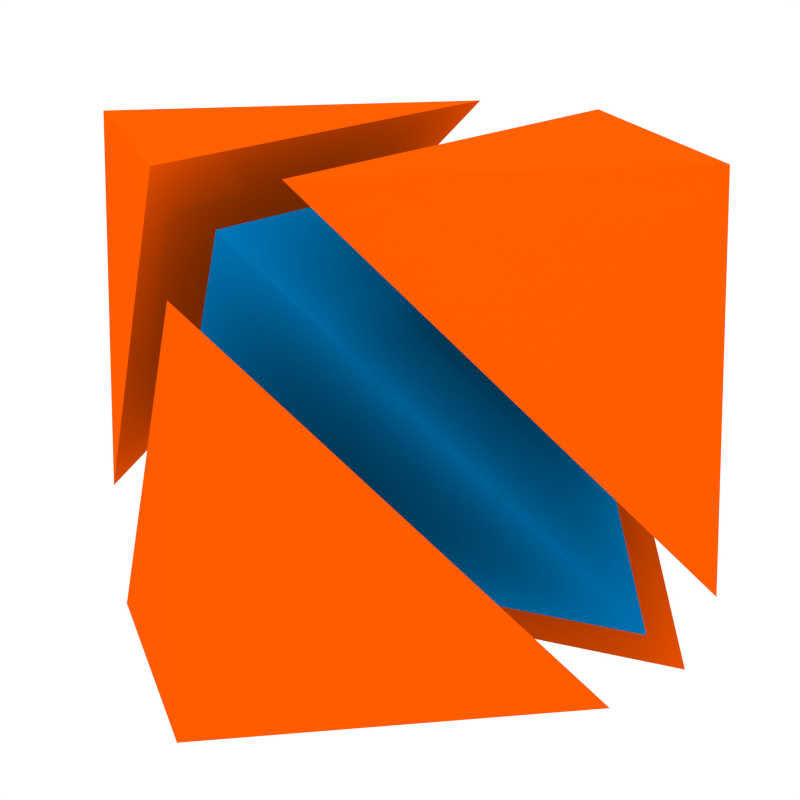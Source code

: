 # Source: hexahedron_to_tetrahedra.blend  (saved by Blender 2.69.0; exported with 4.5.12 LTS)
import bpy
from mathutils import Matrix  # noqa: F401  (used for matrix-valued properties, if any)

bpy.ops.wm.read_factory_settings(use_empty=True)
scene = bpy.context.scene
scene.name = 'Scene'

# ---- collections
col_collection_1 = bpy.data.collections.new('Collection 1'); scene.collection.children.link(col_collection_1)

# ---- materials (node trees are filled in below, after node groups)
mat_material_001 = bpy.data.materials.new('Material.001')
mat_material_001.alpha_threshold = 0.0
mat_material_001.use_transparent_shadow = False
mat_material_001.diffuse_color = (0.0, 0.191, 0.5, 1.0)
mat_material_001.roughness = 0.5
mat_material_001.line_color = (0.0, 0.0, 0.0, 1.0)
mat_material = bpy.data.materials.new('Material')
mat_material.alpha_threshold = 0.0
mat_material.use_transparent_shadow = False
mat_material.preview_render_type = 'CUBE'
mat_material.diffuse_color = (1.0, 0.1023, 0.0, 1.0)
mat_material.roughness = 0.5
mat_material.line_color = (0.0, 0.0, 0.0, 1.0)

# ---- material node trees

# ---- world
world_world = bpy.data.worlds.new('World'); scene.world = world_world
world_world.color = (1.0, 1.0, 1.0)
world_world.use_sun_shadow = False
world_world.sun_shadow_jitter_overblur = 0.0
world_world.cycles.sampling_method = 'MANUAL'
world_world.cycles.sample_map_resolution = 256
world_world.light_settings.ao_factor = 0.25

# ---- cameras
cam_camera = bpy.data.cameras.new('Camera')
cam_camera.clip_end = 100.0
cam_camera.lens = 100.0
cam_camera.sensor_width = 32.0
cam_camera.sensor_height = 18.0
cam_camera.ortho_scale = 7.314
cam_camera.dof.focus_distance = 0.0
cam_camera.dof.aperture_fstop = 128.0

# ---- lights
light_sun_001 = bpy.data.lights.new('Sun.001', 'SUN')
light_sun_001.transmission_factor = 0.0
light_sun_001.angle = 0.1993
light_sun_001.energy = 0.5
light_sun_001.shadow_buffer_clip_start = 0.5
light_sun_001.shadow_soft_size = 0.1
light_sun_001.shadow_cascade_max_distance = 1000.0
light_sun_001.cycles.use_multiple_importance_sampling = False
light_lamp_001 = bpy.data.lights.new('Lamp.001', 'POINT')
light_lamp_001.transmission_factor = 0.0
light_lamp_001.cutoff_distance = 30.0
light_lamp_001.energy = 100.0
light_lamp_001.shadow_buffer_clip_start = 1.001
light_lamp_001.shadow_soft_size = 0.1
light_lamp_001.shadow_maximum_resolution = 0.006
light_lamp_001.use_absolute_resolution = True
light_lamp_001.cycles.use_multiple_importance_sampling = False
light_lamp = bpy.data.lights.new('Lamp', 'POINT')
light_lamp.transmission_factor = 0.0
light_lamp.cutoff_distance = 30.0
light_lamp.energy = 100.0
light_lamp.shadow_buffer_clip_start = 1.001
light_lamp.shadow_soft_size = 0.1
light_lamp.shadow_maximum_resolution = 0.006
light_lamp.use_absolute_resolution = True
light_lamp.cycles.use_multiple_importance_sampling = False

# ---- meshes
me_cube_011 = bpy.data.meshes.new('Cube.011')
me_cube_011.from_pydata([(-1.0, 1.0, -1.0), (1.0, -1.0, -1.0), (-1.0, -1.0, 1.0), (1.0, 1.0, 1.0)], [], [(3, 2, 0), (1, 3, 0), (0, 2, 1), (2, 3, 1)])
me_cube_011.materials.append(mat_material_001)
me_cube_011.use_remesh_preserve_volume = False
me_cube_011.use_remesh_preserve_attributes = False
me_cube_011.use_mirror_vertex_groups = False
me_cube_011.update()
me_cube_010 = bpy.data.meshes.new('Cube.010')
me_cube_010.from_pydata([(-1.0, 1.0, -1.0), (1.0, 1.0, -1.0), (1.0, -1.0, -1.0), (1.0, 1.0, 1.0)], [], [(1, 0, 3), (1, 3, 2), (1, 2, 0), (0, 2, 3)])
me_cube_010.materials.append(mat_material)
me_cube_010.use_remesh_preserve_volume = False
me_cube_010.use_remesh_preserve_attributes = False
me_cube_010.use_mirror_vertex_groups = False
me_cube_010.update()
me_cube_009 = bpy.data.meshes.new('Cube.009')
me_cube_009.from_pydata([(-1.0, 1.0, -1.0), (1.0, 1.0, -1.0), (1.0, -1.0, -1.0), (1.0, 1.0, 1.0)], [], [(1, 0, 3), (1, 3, 2), (1, 2, 0), (0, 2, 3)])
me_cube_009.materials.append(mat_material)
me_cube_009.use_remesh_preserve_volume = False
me_cube_009.use_remesh_preserve_attributes = False
me_cube_009.use_mirror_vertex_groups = False
me_cube_009.update()
me_cube_008 = bpy.data.meshes.new('Cube.008')
me_cube_008.from_pydata([(-1.0, 1.0, -1.0), (1.0, 1.0, -1.0), (1.0, -1.0, -1.0), (1.0, 1.0, 1.0)], [], [(1, 0, 3), (1, 3, 2), (1, 2, 0), (0, 2, 3)])
me_cube_008.materials.append(mat_material)
me_cube_008.use_remesh_preserve_volume = False
me_cube_008.use_remesh_preserve_attributes = False
me_cube_008.use_mirror_vertex_groups = False
me_cube_008.update()
me_cube_006 = bpy.data.meshes.new('Cube.006')
me_cube_006.from_pydata([(-1.0, 1.0, -1.0), (1.0, 1.0, -1.0), (1.0, -1.0, -1.0), (1.0, 1.0, 1.0)], [], [(1, 0, 3), (1, 3, 2), (1, 2, 0), (0, 2, 3)])
me_cube_006.materials.append(mat_material)
me_cube_006.use_remesh_preserve_volume = False
me_cube_006.use_remesh_preserve_attributes = False
me_cube_006.use_mirror_vertex_groups = False
me_cube_006.update()

# ---- objects
ob_sun = bpy.data.objects.new('Sun', light_sun_001)
ob_lamp_001 = bpy.data.objects.new('Lamp.001', light_lamp_001)
ob_cube = bpy.data.objects.new('Cube', me_cube_011)
ob_tetra_003 = bpy.data.objects.new('Tetra.003', me_cube_010)
ob_tetra_002 = bpy.data.objects.new('Tetra.002', me_cube_009)
ob_tetra_001 = bpy.data.objects.new('Tetra.001', me_cube_008)
ob_tetra_000 = bpy.data.objects.new('Tetra.000', me_cube_006)
ob_lamp = bpy.data.objects.new('Lamp', light_lamp)
ob_camera = bpy.data.objects.new('Camera', cam_camera)

# ---- transforms, parenting, visibility, modifiers, constraints
ob_sun.location = (7.086, 12.95, 22.6)
ob_sun.lineart.crease_threshold = 0.0
ob_lamp_001.location = (-0.4069, 8.009, 1.112)
ob_lamp_001.rotation_euler = (0.6503, 0.05522, 1.866)
ob_lamp_001.lock_rotations_4d = False
ob_lamp_001.empty_display_type = 'ARROWS'
ob_lamp_001.color = (0.0, 0.0, 0.0, 0.0)
ob_lamp_001.lineart.crease_threshold = 0.0
ob_cube.location = (0.0, 0.0, 0.0)
ob_cube.lock_location = (True, True, True)
ob_cube.lock_rotation = (True, True, True)
ob_cube.lineart.crease_threshold = 0.0
ob_tetra_003.location = (-0.3, -0.3, -0.3)
ob_tetra_003.rotation_euler = (0.0, 0.0, 3.142)
ob_tetra_003.lock_location = (True, True, True)
ob_tetra_003.lock_rotation = (True, True, True)
ob_tetra_003.lineart.crease_threshold = 0.0
ob_tetra_002.location = (-0.25, 0.25, 0.25)
ob_tetra_002.rotation_euler = (0.0, 3.142, 0.0)
ob_tetra_002.lock_location = (True, True, True)
ob_tetra_002.lock_rotation = (True, True, True)
ob_tetra_002.lineart.crease_threshold = 0.0
ob_tetra_001.location = (0.25, -0.25, 0.25)
ob_tetra_001.rotation_euler = (3.142, 0.0, 0.0)
ob_tetra_001.lock_location = (True, True, True)
ob_tetra_001.lock_rotation = (True, True, True)
ob_tetra_001.lineart.crease_threshold = 0.0
ob_tetra_000.location = (0.25, 0.25, -0.25)
ob_tetra_000.lock_location = (True, True, True)
ob_tetra_000.lock_rotation = (True, True, True)
ob_tetra_000.lineart.crease_threshold = 0.0
ob_lamp.location = (8.262, 2.184, 4.884)
ob_lamp.rotation_euler = (0.6503, 0.05522, 1.866)
ob_lamp.lock_rotations_4d = False
ob_lamp.empty_display_type = 'ARROWS'
ob_lamp.color = (0.0, 0.0, 0.0, 0.0)
ob_lamp.lineart.crease_threshold = 0.0
ob_camera.location = (2.52, 11.62, 2.857)
ob_camera.rotation_euler = (1.331, -2.938e-07, 2.925)
ob_camera.scale = (1.0, 1.0, 1.0)
ob_camera.lock_rotations_4d = False
ob_camera.empty_display_type = 'ARROWS'
ob_camera.color = (0.0, 0.0, 0.0, 0.0)
ob_camera.hide_viewport = True
ob_camera.display_type = 'WIRE'
ob_camera.lineart.crease_threshold = 0.0

# ---- collection membership
col_collection_1.objects.link(ob_sun)
col_collection_1.objects.link(ob_lamp_001)
col_collection_1.objects.link(ob_cube)
col_collection_1.objects.link(ob_tetra_003)
col_collection_1.objects.link(ob_tetra_002)
col_collection_1.objects.link(ob_tetra_001)
col_collection_1.objects.link(ob_tetra_000)
col_collection_1.objects.link(ob_lamp)
col_collection_1.objects.link(ob_camera)

# ---- scene / render settings (as saved in the file)
scene.camera = ob_camera
scene.frame_start = 1; scene.frame_end = 250; scene.frame_set(1)
scene.render.engine = 'BLENDER_EEVEE_NEXT'
scene.render.image_settings.compression = 90
scene.render.resolution_x = 1000
scene.render.resolution_y = 1000
scene.render.dither_intensity = 0.0
scene.cycles.use_denoising = False
scene.cycles.samples = 10
scene.cycles.sampling_pattern = 'TABULATED_SOBOL'
scene.cycles.light_sampling_threshold = 0.0
scene.cycles.use_adaptive_sampling = False
scene.cycles.use_light_tree = False
scene.cycles.blur_glossy = 0.0
scene.cycles.volume_bounces = 1
scene.cycles.pixel_filter_type = 'GAUSSIAN'
scene.cycles.sample_clamp_indirect = 0.0
scene.view_settings.view_transform = 'Standard'
bpy.context.view_layer.update()
